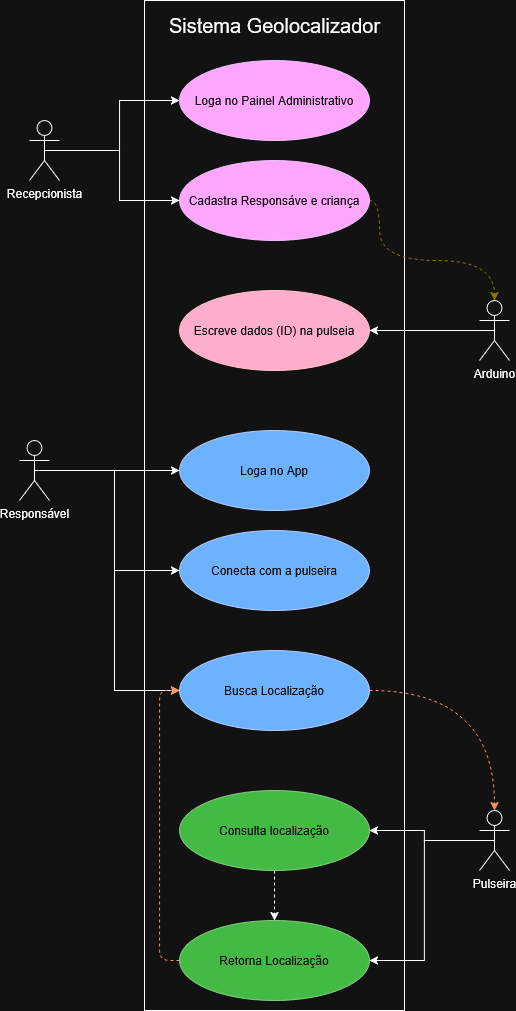

The diagram above was exported from draw.io. Its source (the exported page's mxGraphModel, read from the mxfile embedded in the PNG):
<mxGraphModel dx="1321" dy="724" grid="1" gridSize="10" guides="1" tooltips="1" connect="1" arrows="1" fold="1" page="1" pageScale="1" pageWidth="850" pageHeight="1100" math="0" shadow="0">
  <root>
    <mxCell id="0" />
    <mxCell id="1" parent="0" />
    <mxCell id="wCrvSFXrAw56gXbHrBbI-52" value="" style="rounded=0;whiteSpace=wrap;html=1;" vertex="1" parent="1">
      <mxGeometry x="255" width="260" height="1010" as="geometry" />
    </mxCell>
    <mxCell id="wCrvSFXrAw56gXbHrBbI-30" style="edgeStyle=orthogonalEdgeStyle;rounded=0;orthogonalLoop=1;jettySize=auto;html=1;exitX=0.5;exitY=0.5;exitDx=0;exitDy=0;exitPerimeter=0;entryX=0;entryY=0.5;entryDx=0;entryDy=0;" edge="1" parent="1" source="wCrvSFXrAw56gXbHrBbI-22" target="wCrvSFXrAw56gXbHrBbI-24">
      <mxGeometry relative="1" as="geometry" />
    </mxCell>
    <mxCell id="wCrvSFXrAw56gXbHrBbI-31" style="edgeStyle=orthogonalEdgeStyle;rounded=0;orthogonalLoop=1;jettySize=auto;html=1;exitX=0.5;exitY=0.5;exitDx=0;exitDy=0;exitPerimeter=0;entryX=0;entryY=0.5;entryDx=0;entryDy=0;" edge="1" parent="1" source="wCrvSFXrAw56gXbHrBbI-22" target="wCrvSFXrAw56gXbHrBbI-25">
      <mxGeometry relative="1" as="geometry" />
    </mxCell>
    <mxCell id="wCrvSFXrAw56gXbHrBbI-22" value="&lt;div&gt;Recepcionista&lt;/div&gt;" style="shape=umlActor;verticalLabelPosition=bottom;verticalAlign=top;html=1;outlineConnect=0;" vertex="1" parent="1">
      <mxGeometry x="140" y="120" width="30" height="60" as="geometry" />
    </mxCell>
    <mxCell id="wCrvSFXrAw56gXbHrBbI-24" value="Loga no Painel Administrativo" style="ellipse;whiteSpace=wrap;html=1;fillColor=#6a00ff;fontColor=#ffffff;strokeColor=#3700CC;" vertex="1" parent="1">
      <mxGeometry x="290" y="60" width="190" height="80" as="geometry" />
    </mxCell>
    <mxCell id="wCrvSFXrAw56gXbHrBbI-35" style="edgeStyle=orthogonalEdgeStyle;rounded=0;orthogonalLoop=1;jettySize=auto;html=1;exitX=1;exitY=0.5;exitDx=0;exitDy=0;dashed=1;curved=1;fillColor=#e3c800;strokeColor=#B09500;" edge="1" parent="1" source="wCrvSFXrAw56gXbHrBbI-25" target="wCrvSFXrAw56gXbHrBbI-32">
      <mxGeometry relative="1" as="geometry">
        <Array as="points">
          <mxPoint x="490" y="260" />
          <mxPoint x="605" y="260" />
        </Array>
      </mxGeometry>
    </mxCell>
    <mxCell id="wCrvSFXrAw56gXbHrBbI-25" value="Cadastra Responsáve e criança" style="ellipse;whiteSpace=wrap;html=1;fillColor=#6a00ff;fontColor=#ffffff;strokeColor=#3700CC;" vertex="1" parent="1">
      <mxGeometry x="290" y="160" width="190" height="80" as="geometry" />
    </mxCell>
    <mxCell id="wCrvSFXrAw56gXbHrBbI-26" value="Escreve dados (ID) na pulseia" style="ellipse;whiteSpace=wrap;html=1;fillColor=#a20025;fontColor=#ffffff;strokeColor=#6F0000;" vertex="1" parent="1">
      <mxGeometry x="290" y="290" width="190" height="80" as="geometry" />
    </mxCell>
    <mxCell id="wCrvSFXrAw56gXbHrBbI-34" style="edgeStyle=orthogonalEdgeStyle;rounded=0;orthogonalLoop=1;jettySize=auto;html=1;exitX=0.5;exitY=0.5;exitDx=0;exitDy=0;exitPerimeter=0;entryX=1;entryY=0.5;entryDx=0;entryDy=0;" edge="1" parent="1" source="wCrvSFXrAw56gXbHrBbI-32" target="wCrvSFXrAw56gXbHrBbI-26">
      <mxGeometry relative="1" as="geometry" />
    </mxCell>
    <mxCell id="wCrvSFXrAw56gXbHrBbI-32" value="&lt;div&gt;Arduino&lt;/div&gt;" style="shape=umlActor;verticalLabelPosition=bottom;verticalAlign=top;html=1;outlineConnect=0;" vertex="1" parent="1">
      <mxGeometry x="590" y="300" width="30" height="60" as="geometry" />
    </mxCell>
    <mxCell id="wCrvSFXrAw56gXbHrBbI-48" style="edgeStyle=orthogonalEdgeStyle;rounded=0;orthogonalLoop=1;jettySize=auto;html=1;exitX=0.5;exitY=0.5;exitDx=0;exitDy=0;exitPerimeter=0;entryX=0;entryY=0.5;entryDx=0;entryDy=0;" edge="1" parent="1" source="wCrvSFXrAw56gXbHrBbI-36" target="wCrvSFXrAw56gXbHrBbI-37">
      <mxGeometry relative="1" as="geometry" />
    </mxCell>
    <mxCell id="wCrvSFXrAw56gXbHrBbI-49" style="edgeStyle=orthogonalEdgeStyle;rounded=0;orthogonalLoop=1;jettySize=auto;html=1;exitX=0.5;exitY=0.5;exitDx=0;exitDy=0;exitPerimeter=0;entryX=0;entryY=0.5;entryDx=0;entryDy=0;" edge="1" parent="1" source="wCrvSFXrAw56gXbHrBbI-36" target="wCrvSFXrAw56gXbHrBbI-38">
      <mxGeometry relative="1" as="geometry" />
    </mxCell>
    <mxCell id="wCrvSFXrAw56gXbHrBbI-50" style="edgeStyle=orthogonalEdgeStyle;rounded=0;orthogonalLoop=1;jettySize=auto;html=1;exitX=0.5;exitY=0.5;exitDx=0;exitDy=0;exitPerimeter=0;entryX=0;entryY=0.5;entryDx=0;entryDy=0;" edge="1" parent="1" source="wCrvSFXrAw56gXbHrBbI-36" target="wCrvSFXrAw56gXbHrBbI-39">
      <mxGeometry relative="1" as="geometry" />
    </mxCell>
    <mxCell id="wCrvSFXrAw56gXbHrBbI-36" value="Responsável" style="shape=umlActor;verticalLabelPosition=bottom;verticalAlign=top;html=1;outlineConnect=0;" vertex="1" parent="1">
      <mxGeometry x="130" y="440" width="30" height="60" as="geometry" />
    </mxCell>
    <mxCell id="wCrvSFXrAw56gXbHrBbI-37" value="Loga no App" style="ellipse;whiteSpace=wrap;html=1;fillColor=#0050ef;fontColor=#ffffff;strokeColor=#001DBC;" vertex="1" parent="1">
      <mxGeometry x="290" y="430" width="190" height="80" as="geometry" />
    </mxCell>
    <mxCell id="wCrvSFXrAw56gXbHrBbI-38" value="Conecta com a pulseira" style="ellipse;whiteSpace=wrap;html=1;fillColor=#0050ef;fontColor=#ffffff;strokeColor=#001DBC;" vertex="1" parent="1">
      <mxGeometry x="290" y="530" width="190" height="80" as="geometry" />
    </mxCell>
    <mxCell id="wCrvSFXrAw56gXbHrBbI-39" value="Busca Localização" style="ellipse;whiteSpace=wrap;html=1;fillColor=#0050ef;fontColor=#ffffff;strokeColor=#001DBC;" vertex="1" parent="1">
      <mxGeometry x="290" y="650" width="190" height="80" as="geometry" />
    </mxCell>
    <mxCell id="wCrvSFXrAw56gXbHrBbI-44" style="edgeStyle=orthogonalEdgeStyle;rounded=0;orthogonalLoop=1;jettySize=auto;html=1;entryX=1;entryY=0.5;entryDx=0;entryDy=0;" edge="1" parent="1" source="wCrvSFXrAw56gXbHrBbI-40" target="wCrvSFXrAw56gXbHrBbI-41">
      <mxGeometry relative="1" as="geometry" />
    </mxCell>
    <mxCell id="wCrvSFXrAw56gXbHrBbI-45" style="edgeStyle=orthogonalEdgeStyle;rounded=0;orthogonalLoop=1;jettySize=auto;html=1;exitX=0.5;exitY=0.5;exitDx=0;exitDy=0;exitPerimeter=0;entryX=1;entryY=0.5;entryDx=0;entryDy=0;" edge="1" parent="1" source="wCrvSFXrAw56gXbHrBbI-40" target="wCrvSFXrAw56gXbHrBbI-42">
      <mxGeometry relative="1" as="geometry" />
    </mxCell>
    <mxCell id="wCrvSFXrAw56gXbHrBbI-40" value="Pulseira" style="shape=umlActor;verticalLabelPosition=bottom;verticalAlign=top;html=1;outlineConnect=0;" vertex="1" parent="1">
      <mxGeometry x="590" y="810" width="30" height="60" as="geometry" />
    </mxCell>
    <mxCell id="wCrvSFXrAw56gXbHrBbI-46" style="edgeStyle=orthogonalEdgeStyle;rounded=0;orthogonalLoop=1;jettySize=auto;html=1;exitX=0.5;exitY=1;exitDx=0;exitDy=0;entryX=0.5;entryY=0;entryDx=0;entryDy=0;dashed=1;" edge="1" parent="1" source="wCrvSFXrAw56gXbHrBbI-41" target="wCrvSFXrAw56gXbHrBbI-42">
      <mxGeometry relative="1" as="geometry" />
    </mxCell>
    <mxCell id="wCrvSFXrAw56gXbHrBbI-41" value="Consulta localização" style="ellipse;whiteSpace=wrap;html=1;fillColor=#008a00;fontColor=#ffffff;strokeColor=#005700;" vertex="1" parent="1">
      <mxGeometry x="290" y="790" width="190" height="80" as="geometry" />
    </mxCell>
    <mxCell id="wCrvSFXrAw56gXbHrBbI-47" style="edgeStyle=orthogonalEdgeStyle;rounded=1;orthogonalLoop=1;jettySize=auto;html=1;exitX=0;exitY=0.5;exitDx=0;exitDy=0;entryX=0;entryY=0.5;entryDx=0;entryDy=0;dashed=1;curved=0;fillColor=#fa6800;strokeColor=#C73500;" edge="1" parent="1" source="wCrvSFXrAw56gXbHrBbI-42" target="wCrvSFXrAw56gXbHrBbI-39">
      <mxGeometry relative="1" as="geometry" />
    </mxCell>
    <mxCell id="wCrvSFXrAw56gXbHrBbI-42" value="Retorna Localização" style="ellipse;whiteSpace=wrap;html=1;fillColor=#008a00;fontColor=#ffffff;strokeColor=#005700;" vertex="1" parent="1">
      <mxGeometry x="290" y="920" width="190" height="80" as="geometry" />
    </mxCell>
    <mxCell id="wCrvSFXrAw56gXbHrBbI-43" style="edgeStyle=orthogonalEdgeStyle;rounded=0;orthogonalLoop=1;jettySize=auto;html=1;entryX=0.5;entryY=0;entryDx=0;entryDy=0;entryPerimeter=0;dashed=1;curved=1;fillColor=#fa6800;strokeColor=#C73500;" edge="1" parent="1" source="wCrvSFXrAw56gXbHrBbI-39" target="wCrvSFXrAw56gXbHrBbI-40">
      <mxGeometry relative="1" as="geometry" />
    </mxCell>
    <mxCell id="wCrvSFXrAw56gXbHrBbI-54" value="Sistema Geolocalizador" style="text;html=1;align=center;verticalAlign=middle;whiteSpace=wrap;rounded=0;fontSize=20;" vertex="1" parent="1">
      <mxGeometry x="277.5" y="10" width="215" height="30" as="geometry" />
    </mxCell>
  </root>
</mxGraphModel>